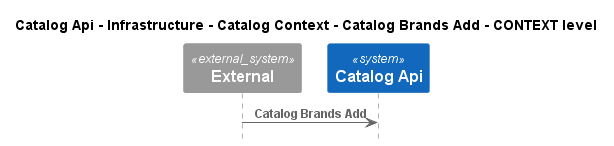

The diagram above was rendered by PlantUML. Its source (embedded in the PNG):
@startuml
!pragma layout smetana
!include ..\..\..\..\..\..\..\..\.c4s\C4_Sequence.puml

title Catalog Api - Infrastructure - Catalog Context - Catalog Brands Add - CONTEXT level

System_Ext(C4InterFlow.SoftwareSystems.ExternalSystem, "External", "")
System(dotnet.eShop.Architecture.SoftwareSystems.CatalogApi, "Catalog Api", "")

Rel(C4InterFlow.SoftwareSystems.ExternalSystem, dotnet.eShop.Architecture.SoftwareSystems.CatalogApi, "Catalog Brands Add")


@enduml